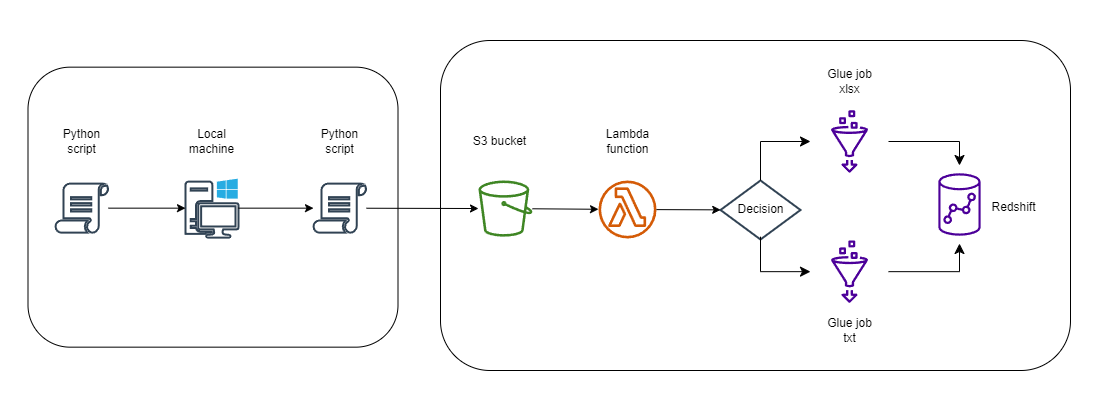

The diagram above was exported from draw.io. Its source (the exported page's mxGraphModel, read from the mxfile embedded in the PNG):
<mxGraphModel dx="2294" dy="1962" grid="1" gridSize="10" guides="1" tooltips="1" connect="1" arrows="1" fold="1" page="1" pageScale="1" pageWidth="827" pageHeight="1169" math="0" shadow="0">
  <root>
    <mxCell id="0" />
    <mxCell id="1" parent="0" />
    <mxCell id="y9YAnmAGrRx0GzAKduPJ-2" value="" style="sketch=0;pointerEvents=1;shadow=0;dashed=0;html=1;labelPosition=center;verticalLabelPosition=bottom;verticalAlign=top;outlineConnect=0;align=center;shape=mxgraph.office.devices.workstation_pc;fillColor=#ffffff;strokeColor=#314354;fontColor=#ffffff;strokeWidth=2;" vertex="1" parent="1">
      <mxGeometry x="-15" y="158.16" width="53" height="59" as="geometry" />
    </mxCell>
    <mxCell id="y9YAnmAGrRx0GzAKduPJ-3" value="" style="sketch=0;pointerEvents=1;shadow=0;dashed=0;html=1;strokeColor=#314354;fillColor=none;labelPosition=center;verticalLabelPosition=bottom;verticalAlign=top;outlineConnect=0;align=center;shape=mxgraph.office.concepts.script;fontColor=#ffffff;strokeWidth=2;" vertex="1" parent="1">
      <mxGeometry x="-145" y="163.15999999999997" width="53" height="49" as="geometry" />
    </mxCell>
    <mxCell id="y9YAnmAGrRx0GzAKduPJ-4" value="" style="endArrow=classic;html=1;rounded=0;" edge="1" parent="1" source="y9YAnmAGrRx0GzAKduPJ-3" target="y9YAnmAGrRx0GzAKduPJ-2">
      <mxGeometry width="50" height="50" relative="1" as="geometry">
        <mxPoint x="315" y="228.16" as="sourcePoint" />
        <mxPoint x="365" y="178.16" as="targetPoint" />
      </mxGeometry>
    </mxCell>
    <mxCell id="y9YAnmAGrRx0GzAKduPJ-5" value="" style="sketch=0;pointerEvents=1;shadow=0;dashed=0;html=1;strokeColor=#314354;fillColor=none;labelPosition=center;verticalLabelPosition=bottom;verticalAlign=top;outlineConnect=0;align=center;shape=mxgraph.office.concepts.script;fontColor=#ffffff;strokeWidth=2;" vertex="1" parent="1">
      <mxGeometry x="113" y="163.16" width="53" height="49" as="geometry" />
    </mxCell>
    <mxCell id="y9YAnmAGrRx0GzAKduPJ-6" value="" style="endArrow=classic;html=1;rounded=0;" edge="1" parent="1" source="y9YAnmAGrRx0GzAKduPJ-2" target="y9YAnmAGrRx0GzAKduPJ-5">
      <mxGeometry width="50" height="50" relative="1" as="geometry">
        <mxPoint x="315" y="228.16" as="sourcePoint" />
        <mxPoint x="365" y="178.16" as="targetPoint" />
      </mxGeometry>
    </mxCell>
    <mxCell id="y9YAnmAGrRx0GzAKduPJ-7" value="" style="sketch=0;outlineConnect=0;fontColor=#232F3E;gradientColor=none;fillColor=#3F8624;strokeColor=none;dashed=0;verticalLabelPosition=bottom;verticalAlign=top;align=center;html=1;fontSize=12;fontStyle=0;aspect=fixed;pointerEvents=1;shape=mxgraph.aws4.bucket;" vertex="1" parent="1">
      <mxGeometry x="278" y="160" width="54" height="56.16" as="geometry" />
    </mxCell>
    <mxCell id="y9YAnmAGrRx0GzAKduPJ-8" value="" style="endArrow=classic;html=1;rounded=0;" edge="1" parent="1" source="y9YAnmAGrRx0GzAKduPJ-5" target="y9YAnmAGrRx0GzAKduPJ-7">
      <mxGeometry width="50" height="50" relative="1" as="geometry">
        <mxPoint x="51" y="198.16" as="sourcePoint" />
        <mxPoint x="308" y="308.15999999999997" as="targetPoint" />
      </mxGeometry>
    </mxCell>
    <mxCell id="y9YAnmAGrRx0GzAKduPJ-9" value="" style="sketch=0;outlineConnect=0;fontColor=#232F3E;gradientColor=none;fillColor=#D45B07;strokeColor=none;dashed=0;verticalLabelPosition=bottom;verticalAlign=top;align=center;html=1;fontSize=12;fontStyle=0;aspect=fixed;pointerEvents=1;shape=mxgraph.aws4.lambda_function;" vertex="1" parent="1">
      <mxGeometry x="398" y="160" width="58" height="58" as="geometry" />
    </mxCell>
    <mxCell id="y9YAnmAGrRx0GzAKduPJ-10" value="" style="endArrow=classic;html=1;rounded=0;" edge="1" parent="1" source="y9YAnmAGrRx0GzAKduPJ-7" target="y9YAnmAGrRx0GzAKduPJ-9">
      <mxGeometry width="50" height="50" relative="1" as="geometry">
        <mxPoint x="342" y="258.15999999999997" as="sourcePoint" />
        <mxPoint x="429" y="258.15999999999997" as="targetPoint" />
      </mxGeometry>
    </mxCell>
    <mxCell id="y9YAnmAGrRx0GzAKduPJ-11" value="" style="sketch=0;points=[[0,0,0],[0.25,0,0],[0.5,0,0],[0.75,0,0],[1,0,0],[0,1,0],[0.25,1,0],[0.5,1,0],[0.75,1,0],[1,1,0],[0,0.25,0],[0,0.5,0],[0,0.75,0],[1,0.25,0],[1,0.5,0],[1,0.75,0]];outlineConnect=0;fontColor=#232F3E;gradientColor=none;gradientDirection=north;fillColor=none;strokeColor=#4C0099;dashed=0;verticalLabelPosition=bottom;verticalAlign=top;align=center;html=1;fontSize=12;fontStyle=0;aspect=fixed;shape=mxgraph.aws4.resourceIcon;resIcon=mxgraph.aws4.glue;" vertex="1" parent="1">
      <mxGeometry x="610" y="212.16" width="78" height="78" as="geometry" />
    </mxCell>
    <mxCell id="y9YAnmAGrRx0GzAKduPJ-12" value="" style="endArrow=classic;html=1;rounded=0;" edge="1" parent="1" source="y9YAnmAGrRx0GzAKduPJ-9" target="y9YAnmAGrRx0GzAKduPJ-13">
      <mxGeometry width="50" height="50" relative="1" as="geometry">
        <mxPoint x="342" y="198.16" as="sourcePoint" />
        <mxPoint x="470" y="320" as="targetPoint" />
      </mxGeometry>
    </mxCell>
    <mxCell id="y9YAnmAGrRx0GzAKduPJ-13" value="" style="rhombus;whiteSpace=wrap;html=1;verticalAlign=top;fillColor=none;strokeColor=#314354;fontColor=#ffffff;sketch=0;shadow=0;dashed=0;strokeWidth=2;" vertex="1" parent="1">
      <mxGeometry x="520" y="160" width="80" height="59" as="geometry" />
    </mxCell>
    <mxCell id="y9YAnmAGrRx0GzAKduPJ-14" value="" style="sketch=0;points=[[0,0,0],[0.25,0,0],[0.5,0,0],[0.75,0,0],[1,0,0],[0,1,0],[0.25,1,0],[0.5,1,0],[0.75,1,0],[1,1,0],[0,0.25,0],[0,0.5,0],[0,0.75,0],[1,0.25,0],[1,0.5,0],[1,0.75,0]];outlineConnect=0;fontColor=#232F3E;gradientColor=none;gradientDirection=north;fillColor=none;strokeColor=#4C0099;dashed=0;verticalLabelPosition=bottom;verticalAlign=top;align=center;html=1;fontSize=12;fontStyle=0;aspect=fixed;shape=mxgraph.aws4.resourceIcon;resIcon=mxgraph.aws4.glue;" vertex="1" parent="1">
      <mxGeometry x="610" y="82" width="78" height="78" as="geometry" />
    </mxCell>
    <mxCell id="y9YAnmAGrRx0GzAKduPJ-17" value="" style="edgeStyle=elbowEdgeStyle;elbow=horizontal;endArrow=classic;html=1;curved=0;rounded=0;endSize=8;startSize=8;exitX=0.5;exitY=0;exitDx=0;exitDy=0;" edge="1" parent="1" source="y9YAnmAGrRx0GzAKduPJ-13" target="y9YAnmAGrRx0GzAKduPJ-14">
      <mxGeometry width="50" height="50" relative="1" as="geometry">
        <mxPoint x="370" y="330" as="sourcePoint" />
        <mxPoint x="420" y="280" as="targetPoint" />
        <Array as="points">
          <mxPoint x="560" y="121" />
          <mxPoint x="560" y="130" />
          <mxPoint x="560" y="100" />
        </Array>
      </mxGeometry>
    </mxCell>
    <mxCell id="y9YAnmAGrRx0GzAKduPJ-18" value="" style="edgeStyle=elbowEdgeStyle;elbow=horizontal;endArrow=classic;html=1;curved=0;rounded=0;endSize=8;startSize=8;exitX=0.5;exitY=0;exitDx=0;exitDy=0;" edge="1" parent="1" target="y9YAnmAGrRx0GzAKduPJ-11">
      <mxGeometry width="50" height="50" relative="1" as="geometry">
        <mxPoint x="560" y="216.16" as="sourcePoint" />
        <mxPoint x="610" y="156.16" as="targetPoint" />
        <Array as="points">
          <mxPoint x="560" y="156.16" />
        </Array>
      </mxGeometry>
    </mxCell>
    <mxCell id="y9YAnmAGrRx0GzAKduPJ-19" value="" style="sketch=0;points=[[0,0,0],[0.25,0,0],[0.5,0,0],[0.75,0,0],[1,0,0],[0,1,0],[0.25,1,0],[0.5,1,0],[0.75,1,0],[1,1,0],[0,0.25,0],[0,0.5,0],[0,0.75,0],[1,0.25,0],[1,0.5,0],[1,0.75,0]];outlineConnect=0;fontColor=#232F3E;gradientColor=none;gradientDirection=north;fillColor=none;strokeColor=#4C0099;dashed=0;verticalLabelPosition=bottom;verticalAlign=top;align=center;html=1;fontSize=12;fontStyle=0;aspect=fixed;shape=mxgraph.aws4.resourceIcon;resIcon=mxgraph.aws4.redshift;" vertex="1" parent="1">
      <mxGeometry x="720" y="145" width="78" height="78" as="geometry" />
    </mxCell>
    <mxCell id="y9YAnmAGrRx0GzAKduPJ-20" value="" style="edgeStyle=elbowEdgeStyle;elbow=horizontal;endArrow=classic;html=1;curved=0;rounded=0;endSize=8;startSize=8;exitX=1;exitY=0.5;exitDx=0;exitDy=0;exitPerimeter=0;entryX=0.5;entryY=0;entryDx=0;entryDy=0;entryPerimeter=0;" edge="1" parent="1" source="y9YAnmAGrRx0GzAKduPJ-14" target="y9YAnmAGrRx0GzAKduPJ-19">
      <mxGeometry width="50" height="50" relative="1" as="geometry">
        <mxPoint x="760" y="120" as="sourcePoint" />
        <mxPoint x="810" y="90" as="targetPoint" />
        <Array as="points">
          <mxPoint x="759" y="130" />
          <mxPoint x="760" y="90" />
          <mxPoint x="760" y="60" />
        </Array>
      </mxGeometry>
    </mxCell>
    <mxCell id="y9YAnmAGrRx0GzAKduPJ-21" value="" style="edgeStyle=elbowEdgeStyle;elbow=horizontal;endArrow=classic;html=1;curved=0;rounded=0;endSize=8;startSize=8;exitX=1;exitY=0.5;exitDx=0;exitDy=0;exitPerimeter=0;entryX=0.5;entryY=1;entryDx=0;entryDy=0;entryPerimeter=0;" edge="1" parent="1" source="y9YAnmAGrRx0GzAKduPJ-11" target="y9YAnmAGrRx0GzAKduPJ-19">
      <mxGeometry width="50" height="50" relative="1" as="geometry">
        <mxPoint x="580" y="180" as="sourcePoint" />
        <mxPoint x="630" y="150" as="targetPoint" />
        <Array as="points">
          <mxPoint x="759" y="240" />
          <mxPoint x="580" y="120" />
        </Array>
      </mxGeometry>
    </mxCell>
    <mxCell id="y9YAnmAGrRx0GzAKduPJ-24" value="" style="rounded=1;whiteSpace=wrap;html=1;fillColor=none;" vertex="1" parent="1">
      <mxGeometry x="240" y="20" width="630" height="330" as="geometry" />
    </mxCell>
    <mxCell id="y9YAnmAGrRx0GzAKduPJ-27" value="Python script" style="text;html=1;strokeColor=none;fillColor=none;align=center;verticalAlign=middle;whiteSpace=wrap;rounded=0;" vertex="1" parent="1">
      <mxGeometry x="-151.75" y="106" width="66.5" height="30" as="geometry" />
    </mxCell>
    <mxCell id="y9YAnmAGrRx0GzAKduPJ-28" value="Local machine" style="text;html=1;strokeColor=none;fillColor=none;align=center;verticalAlign=middle;whiteSpace=wrap;rounded=0;" vertex="1" parent="1">
      <mxGeometry x="-21.75" y="106" width="66.5" height="30" as="geometry" />
    </mxCell>
    <mxCell id="y9YAnmAGrRx0GzAKduPJ-29" value="" style="rounded=1;whiteSpace=wrap;html=1;fillColor=none;" vertex="1" parent="1">
      <mxGeometry x="-172.5" y="46.66" width="370" height="280" as="geometry" />
    </mxCell>
    <mxCell id="y9YAnmAGrRx0GzAKduPJ-30" value="Python script" style="text;html=1;strokeColor=none;fillColor=none;align=center;verticalAlign=middle;whiteSpace=wrap;rounded=0;" vertex="1" parent="1">
      <mxGeometry x="106.25" y="106" width="66.5" height="30" as="geometry" />
    </mxCell>
    <mxCell id="y9YAnmAGrRx0GzAKduPJ-31" value="S3 bucket" style="text;html=1;strokeColor=none;fillColor=none;align=center;verticalAlign=middle;whiteSpace=wrap;rounded=0;" vertex="1" parent="1">
      <mxGeometry x="265.5" y="106" width="66.5" height="30" as="geometry" />
    </mxCell>
    <mxCell id="y9YAnmAGrRx0GzAKduPJ-32" value="Lambda function" style="text;html=1;strokeColor=none;fillColor=none;align=center;verticalAlign=middle;whiteSpace=wrap;rounded=0;" vertex="1" parent="1">
      <mxGeometry x="393.75" y="106" width="66.5" height="30" as="geometry" />
    </mxCell>
    <mxCell id="y9YAnmAGrRx0GzAKduPJ-33" value="Decision" style="text;html=1;strokeColor=none;fillColor=none;align=center;verticalAlign=middle;whiteSpace=wrap;rounded=0;" vertex="1" parent="1">
      <mxGeometry x="526.75" y="174" width="66.5" height="30" as="geometry" />
    </mxCell>
    <mxCell id="y9YAnmAGrRx0GzAKduPJ-34" value="Glue job&lt;br&gt;xlsx" style="text;html=1;strokeColor=none;fillColor=none;align=center;verticalAlign=middle;whiteSpace=wrap;rounded=0;" vertex="1" parent="1">
      <mxGeometry x="615.75" y="46" width="66.5" height="30" as="geometry" />
    </mxCell>
    <mxCell id="y9YAnmAGrRx0GzAKduPJ-35" value="Glue job&lt;br&gt;txt" style="text;html=1;strokeColor=none;fillColor=none;align=center;verticalAlign=middle;whiteSpace=wrap;rounded=0;" vertex="1" parent="1">
      <mxGeometry x="615.75" y="294.65999999999997" width="66.5" height="30" as="geometry" />
    </mxCell>
    <mxCell id="y9YAnmAGrRx0GzAKduPJ-36" value="Redshift" style="text;html=1;strokeColor=none;fillColor=none;align=center;verticalAlign=middle;whiteSpace=wrap;rounded=0;" vertex="1" parent="1">
      <mxGeometry x="780" y="171.66" width="66.5" height="30" as="geometry" />
    </mxCell>
    <mxCell id="y9YAnmAGrRx0GzAKduPJ-38" value="" style="rounded=0;whiteSpace=wrap;html=1;fillColor=none;strokeColor=none;" vertex="1" parent="1">
      <mxGeometry x="-200" y="-20" width="1100" height="410" as="geometry" />
    </mxCell>
  </root>
</mxGraphModel>